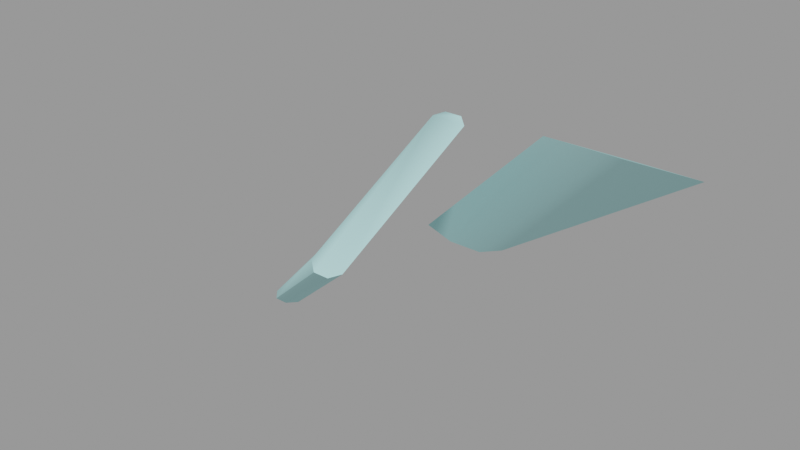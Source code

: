 # Source: lightshaft_2fortspawnext.blend  (saved by Blender 2.92.15; exported with 4.5.12 LTS)
import bpy
from mathutils import Matrix  # noqa: F401  (used for matrix-valued properties, if any)

bpy.ops.wm.read_factory_settings(use_empty=True)
scene = bpy.context.scene
scene.name = 'lightshaft_2fortspawnext.qc'

# ---- collections
col_lightshaft_2fortspawnext = bpy.data.collections.new('lightshaft_2fortspawnext'); scene.collection.children.link(col_lightshaft_2fortspawnext)

# ---- materials (node trees are filled in below, after node groups)
mat_lightshaft_2fortspawnext = bpy.data.materials.new('lightshaft_2fortspawnext')
mat_lightshaft_2fortspawnext.use_transparent_shadow = False
mat_lightshaft_2fortspawnext.diffuse_color = (0.4847, 0.8351, 0.851, 1.0)

# ---- material node trees

# ---- meshes
me_lightshaft_2fortspawnext_reference = bpy.data.meshes.new('lightshaft_2fortspawnext_reference')
me_lightshaft_2fortspawnext_reference.from_pydata([(38.48, 60.15, 338.5), (-281.4, 227.0, 59.83), (48.55, 9.622, 363.3), (-218.9, 227.0, 107.7), (38.48, 227.0, 259.6), (148.3, 11.76, 362.3), (-144.9, 227.0, 62.47), (148.3, 227.0, 259.6), (136.8, -5.394, 370.7), (-184.3, 227.0, 46.19), (-238.5, 227.0, 45.82), (82.43, -5.394, 370.7), (-32.58, -26.78, 365.5), (-429.3, 263.0, 0.1511), (-45.15, -16.08, 370.7), (-416.8, 248.9, 0.1484), (-345.5, 6.175, 0.1015), (-32.58, -232.0, 264.4), (-44.47, -241.8, 259.6), (-357.5, -6.819, 0.09899), (-377.3, -6.727, 0.09899), (-64.27, -241.8, 259.6), (-78.63, -25.23, 366.2), (-67.89, -16.08, 370.7), (-78.63, -230.0, 265.4), (-391.6, 9.115, 0.102), (-462.8, 251.1, 0.1488), (-452.1, 263.1, 0.1511)], [], [(0, 1, 2), (0, 3, 1), (0, 4, 3), (5, 6, 7), (8, 6, 5), (8, 9, 6), (8, 10, 9), (8, 11, 10), (2, 10, 11), (2, 1, 10), (4, 5, 7), (4, 8, 5), (4, 11, 8), (4, 2, 11), (4, 0, 2), (12, 13, 14), (12, 15, 13), (12, 16, 15), (12, 17, 16), (18, 16, 17), (18, 19, 16), (18, 20, 19), (18, 21, 20), (22, 14, 23), (22, 12, 14), (22, 17, 12), (22, 18, 17), (22, 21, 18), (22, 24, 21), (24, 20, 21), (24, 25, 20), (24, 26, 25), (24, 22, 26), (26, 22, 23), (26, 23, 27), (23, 13, 27), (23, 14, 13)])
me_lightshaft_2fortspawnext_reference.polygons.foreach_set('use_smooth', [True] * 37)
_k = set([(0, 1), (1, 2), (2, 11), (5, 7), (5, 8), (8, 11), (12, 13), (12, 14), (12, 17), (13, 14), (14, 23), (17, 18), (18, 21), (20, 21), (20, 24), (21, 24)])
me_lightshaft_2fortspawnext_reference.attributes.new('sharp_edge', 'BOOLEAN', 'EDGE').data.foreach_set('value', [ (min(e.vertices), max(e.vertices)) in _k for e in me_lightshaft_2fortspawnext_reference.edges])
_uv = me_lightshaft_2fortspawnext_reference.uv_layers.new(name='UVMap')
_uv.uv.foreach_set('vector', [0.6228, 0.7008, 0.9594, 0.1246, 0.5183, 0.7522, 0.6228, 0.7008, 0.9594, 0.2235, 0.9594, 0.1246, 0.6228, 0.7008, 0.9594, 0.5377, 0.9594, 0.2235, 0.5227, 0.75, 0.9594, 0.1301, 0.9594, 0.5377, 0.4873, 0.7675, 0.9594, 0.1301, 0.5227, 0.75, 0.4873, 0.7675, 0.9594, 0.09639, 0.9594, 0.1301, 0.4873, 0.7675, 0.9594, 0.09563, 0.9594, 0.09639, 0.4873, 0.7675, 0.4873, 0.7675, 0.9594, 0.09563, 0.5183, 0.7522, 0.9594, 0.09563, 0.4873, 0.7675, 0.5183, 0.7522, 0.9594, 0.1246, 0.9594, 0.09563, 0.2885, 0.5573, 0.3051, 0.5283, 0.3039, 0.5579, 0.2885, 0.5573, 0.3036, 0.5259, 0.3051, 0.5283, 0.2885, 0.5573, 0.296, 0.5256, 0.3036, 0.5259, 0.2885, 0.5573, 0.2911, 0.5274, 0.296, 0.5256, 0.2885, 0.5573, 0.2895, 0.5343, 0.2911, 0.5274, 0.443, 0.7566, 0.9982, 0.001203, 0.4652, 0.7675, 0.443, 0.7566, 0.9691, 0.001197, 0.9982, 0.001203, 0.443, 0.7566, 0.4672, 0.0011, 0.9691, 0.001197, 0.443, 0.7566, 0.0186, 0.5476, 0.4672, 0.0011, -0.001669, 0.5377, 0.4672, 0.0011, 0.0186, 0.5476, -0.001669, 0.5377, 0.4403, 0.001095, 0.4672, 0.0011, -0.001669, 0.5377, 0.4405, 0.001095, 0.4403, 0.001095, -0.001669, 0.5377, -0.001669, 0.5377, 0.4405, 0.001095, 0.2735, 0.5219, 0.2781, 0.5234, 0.275, 0.5232, 0.2735, 0.5219, 0.28, 0.5219, 0.2781, 0.5234, 0.2735, 0.5219, 0.2811, 0.4926, 0.28, 0.5219, 0.2735, 0.5219, 0.2795, 0.4911, 0.2811, 0.4926, 0.2735, 0.5219, 0.2767, 0.491, 0.2795, 0.4911, 0.2735, 0.5219, 0.2746, 0.4926, 0.2767, 0.491, 0.02283, 0.5497, 0.4405, 0.001095, -0.001669, 0.5377, 0.02283, 0.5497, 0.4733, 0.001101, 0.4405, 0.001095, 0.02283, 0.5497, 0.9737, 0.001198, 0.4733, 0.001101, 0.02283, 0.5497, 0.4462, 0.7581, 0.9737, 0.001198, 0.9737, 0.001198, 0.4462, 0.7581, 0.4652, 0.7675, 0.9737, 0.001198, 0.4652, 0.7675, 0.9984, 0.001203, 0.4652, 0.7675, 0.9982, 0.001203, 0.9984, 0.001203, 0.4652, 0.7675, 0.4652, 0.7675, 0.9982, 0.001203])
_uv.active_render = True
_uv = me_lightshaft_2fortspawnext_reference.uv_layers.new(name='lightmap')
_uv.uv.foreach_set('vector', [0.9133, 0.8814, 0.4591, 0.8814, 0.9133, 0.8255, 0.4581, 0.8215, 0.4581, 0.7069, 0.9123, 0.7069, 0.9133, 0.002002, 0.9133, 0.2343, 0.4591, 0.2343, 0.002002, 0.9402, 0.4561, 0.4726, 0.4561, 0.9402, 0.802, 0.7049, 0.8561, 0.2373, 0.8561, 0.7049, 0.9133, 0.2373, 0.8591, 0.7049, 0.9133, 0.7049, 0.6847, 0.2373, 0.4591, 0.7049, 0.6847, 0.7049, 0.8551, 0.2363, 0.801, 0.2363, 0.801, 0.7039, 0.4581, 0.8245, 0.9123, 0.8245, 0.4581, 0.8804, 0.8581, 0.7039, 0.9123, 0.2363, 0.8581, 0.2363, 0.4581, 0.2333, 0.9123, 0.001001, 0.4581, 0.001001, 0.9704, 0.002002, 0.9163, 0.4696, 0.9704, 0.4696, 0.9153, 0.4686, 0.9153, 0.001001, 0.9694, 0.001001, 0.4591, 0.9402, 0.9133, 0.9402, 0.9133, 0.8844, 0.799, 0.2373, 0.799, 0.7049, 0.6877, 0.7049, 0.4561, 0.9432, 0.002002, 0.9696, 0.4561, 0.9696, 0.4551, 0.9422, 0.001001, 0.9422, 0.001001, 0.9686, 0.4581, 0.7039, 0.4581, 0.2363, 0.6837, 0.2363, 0.4551, 0.4716, 0.001001, 0.4716, 0.001001, 0.9392, 0.4561, 0.999, 0.002002, 0.999, 0.4561, 0.9726, 0.4551, 0.9716, 0.001001, 0.998, 0.001001, 0.9716, 0.999, 0.002002, 0.9734, 0.4696, 0.999, 0.4696, 0.998, 0.001001, 0.9724, 0.001001, 0.9724, 0.4686, 0.9704, 0.9432, 0.9163, 0.9696, 0.9704, 0.9696, 0.9694, 0.9422, 0.9153, 0.9686, 0.9153, 0.9422, 0.798, 0.2363, 0.6867, 0.7039, 0.6867, 0.2363, 0.9419, 0.4726, 0.9163, 0.9402, 0.9419, 0.9402, 0.9123, 0.8834, 0.4581, 0.8834, 0.4581, 0.9392, 0.9153, 0.9392, 0.9153, 0.4716, 0.9409, 0.4716, 0.9133, 0.9696, 0.4591, 0.9696, 0.9133, 0.9432, 0.9123, 0.9422, 0.4581, 0.9686, 0.4581, 0.9422, 0.4561, 0.002002, 0.002002, 0.4696, 0.4561, 0.4696, 0.4551, 0.001001, 0.001001, 0.001001, 0.001001, 0.4686, 0.9704, 0.4726, 0.9704, 0.9402, 0.9449, 0.9402, 0.9694, 0.4716, 0.9439, 0.9392, 0.9439, 0.4716, 0.4591, 0.999, 0.9133, 0.999, 0.9133, 0.9726, 0.4581, 0.9716, 0.4581, 0.998, 0.9123, 0.9716])
me_lightshaft_2fortspawnext_reference.materials.append(mat_lightshaft_2fortspawnext)
me_lightshaft_2fortspawnext_reference.use_remesh_fix_poles = True
me_lightshaft_2fortspawnext_reference.use_remesh_preserve_attributes = False
me_lightshaft_2fortspawnext_reference.use_mirror_vertex_groups = False
me_lightshaft_2fortspawnext_reference.update()
me_lightshaft_2fortspawnext_reference.normals_split_custom_set([tuple(v) for v in zip(*[iter([-0.3601, 0.3592, 0.861, -0.5678, 0.2308, 0.7902, -0.2996, 0.3475, 0.8885, -0.3601, 0.3592, 0.861, -0.5213, 0.3051, 0.797, -0.5678, 0.2308, 0.7902, -0.3601, 0.3592, 0.861, -0.2441, 0.4163, 0.8758, -0.5213, 0.3051, 0.797, 0.4218, -0.4885, -0.7639, 0.4218, -0.4885, -0.7639, 0.5188, -0.3681, -0.7716, 0.1618, -0.72, -0.6749, 0.4218, -0.4885, -0.7639, 0.4218, -0.4885, -0.7639, 0.1618, -0.72, -0.6749, 0.1618, -0.72, -0.6749, 0.4218, -0.4885, -0.7639, 0.1618, -0.72, -0.6749, -0.1045, -0.8568, -0.505, 0.1618, -0.72, -0.6749, 0.1618, -0.72, -0.6749, -0.1045, -0.8568, -0.505, -0.1045, -0.8568, -0.505, -0.2089, -0.8846, -0.4169, -0.1045, -0.8568, -0.505, -0.1045, -0.8568, -0.505, -0.2089, -0.8846, -0.4169, -0.2089, -0.8846, -0.4169, -0.1045, -0.8568, -0.505, -0.2441, 0.4163, 0.8758, -0.002877, 0.4311, 0.9023, -0.00287, 0.431, 0.9023, -0.2441, 0.4163, 0.8758, -0.002884, 0.4311, 0.9023, -0.002877, 0.4311, 0.9023, -0.2441, 0.4163, 0.8758, -0.002832, 0.431, 0.9023, -0.002884, 0.4311, 0.9023, -0.2441, 0.4163, 0.8758, -0.2996, 0.3475, 0.8885, -0.002832, 0.431, 0.9023, -0.2441, 0.4163, 0.8758, -0.3601, 0.3592, 0.861, -0.2996, 0.3475, 0.8885, 0.7511, 0.516, -0.4118, 0.6758, 0.7187, -0.1638, 0.6757, 0.7187, -0.1638, 0.7511, 0.516, -0.4118, 0.7512, 0.516, -0.4118, 0.6757, 0.7187, -0.1638, 0.7511, 0.516, -0.4118, 0.6409, -0.02655, -0.7671, 0.7512, 0.516, -0.4118, 0.7511, 0.516, -0.4118, 0.6409, -0.02655, -0.7671, 0.6409, -0.02655, -0.7671, 0.2443, -0.5556, -0.7948, 0.6409, -0.02655, -0.7671, 0.6409, -0.02655, -0.7671, 0.2443, -0.5556, -0.7948, 0.2442, -0.5556, -0.7948, 0.6409, -0.02655, -0.7671, 0.2443, -0.5556, -0.7948, -0.001899, -0.7423, -0.6701, 0.2442, -0.5556, -0.7948, 0.2443, -0.5556, -0.7948, -0.001599, -0.7421, -0.6703, -0.001899, -0.7423, -0.6701, -0.4738, -0.1331, 0.8705, -2.71e-08, -0.4416, 0.8972, -0.206, 0.2885, 0.9351, -0.4738, -0.1331, 0.8705, 0.0, -0.4416, 0.8972, -2.71e-08, -0.4416, 0.8972, -0.4738, -0.1331, 0.8705, 2.894e-06, -0.4416, 0.8972, 0.0, -0.4416, 0.8972, -0.4738, -0.1331, 0.8705, 1.277e-06, -0.4416, 0.8972, 2.894e-06, -0.4416, 0.8972, -0.4738, -0.1331, 0.8705, -1.575e-06, -0.4416, 0.8972, 1.277e-06, -0.4416, 0.8972, -0.4738, -0.1331, 0.8705, -0.5445, -0.547, 0.6359, -1.575e-06, -0.4416, 0.8972, -0.5444, -0.5469, 0.636, -0.6722, -0.7258, 0.1459, -0.6722, -0.7258, 0.1459, -0.5445, -0.547, 0.6359, -0.7522, -0.5215, 0.4028, -0.6722, -0.7258, 0.1459, -0.5445, -0.547, 0.6359, -0.665, 0.04779, 0.7453, -0.7522, -0.5215, 0.4028, -0.5445, -0.547, 0.6359, -0.4738, -0.1331, 0.8705, -0.665, 0.04779, 0.7453, -0.665, 0.04779, 0.7453, -0.4738, -0.1331, 0.8705, -0.206, 0.2885, 0.9351, -0.665, 0.04779, 0.7453, -0.206, 0.2885, 0.9351, -0.2692, 0.6131, 0.7427, -0.206, 0.2885, 0.9351, 0.001851, 0.7997, 0.6004, -0.2692, 0.6131, 0.7427, -0.206, 0.2885, 0.9351, 0.001853, 0.7997, 0.6004, 0.001851, 0.7997, 0.6004])] * 3)])
arm_lightshaft_2fortspawnext_qc_skeleton = bpy.data.armatures.new('lightshaft_2fortspawnext.qc_skeleton')  # bones are not reproduced

# ---- objects
ob_lightshaft_2fortspawnext_qc_skeleton = bpy.data.objects.new('lightshaft_2fortspawnext.qc_skeleton', arm_lightshaft_2fortspawnext_qc_skeleton)
ob_lightshaft_2fortspawnext_reference = bpy.data.objects.new('lightshaft_2fortspawnext_reference', me_lightshaft_2fortspawnext_reference)

# ---- transforms, parenting, visibility, modifiers, constraints
ob_lightshaft_2fortspawnext_qc_skeleton.location = (0.0, 0.0, 0.0)
ob_lightshaft_2fortspawnext_qc_skeleton.show_in_front = True
ob_lightshaft_2fortspawnext_qc_skeleton.lineart.crease_threshold = 0.0
ob_lightshaft_2fortspawnext_reference.parent = ob_lightshaft_2fortspawnext_qc_skeleton
ob_lightshaft_2fortspawnext_reference.location = (0.0, 0.0, 0.0)
ob_lightshaft_2fortspawnext_reference.lineart.crease_threshold = 0.0
_vg = ob_lightshaft_2fortspawnext_reference.vertex_groups.new(name='static_prop')
_vg.add([0, 1, 2, 3, 4, 5, 6, 7, 8, 9, 10, 11, 12, 13, 14, 15, 16, 17, 18, 19, 20, 21, 22, 23, 24, 25, 26, 27], 1.0, 'REPLACE')
_m = ob_lightshaft_2fortspawnext_reference.modifiers.new('Armature', 'ARMATURE')
_m.object = ob_lightshaft_2fortspawnext_qc_skeleton

# ---- collection membership
scene.collection.objects.link(ob_lightshaft_2fortspawnext_qc_skeleton)
scene.collection.objects.link(ob_lightshaft_2fortspawnext_reference)
col_lightshaft_2fortspawnext.objects.link(ob_lightshaft_2fortspawnext_qc_skeleton)
col_lightshaft_2fortspawnext.objects.link(ob_lightshaft_2fortspawnext_reference)

# ---- scene / render settings (as saved in the file)
scene.frame_start = 1; scene.frame_end = 250; scene.frame_set(0)
scene.render.engine = 'BLENDER_EEVEE_NEXT'
scene.cycles.use_denoising = False
scene.cycles.samples = 128
scene.cycles.sampling_pattern = 'TABULATED_SOBOL'
scene.cycles.use_adaptive_sampling = False
scene.cycles.use_light_tree = False
scene.view_settings.view_transform = 'Filmic'
bpy.context.view_layer.update()

# ---- added for rendering (the .blend has no active camera and no usable light): camera, sun + grey world if the file has none
cam_auto = bpy.data.cameras.new('AutoCamera')
cam_auto.lens = 50.0
cam_auto.sensor_width = 36.0
cam_auto.clip_end = 14209.5
ob_auto_camera = bpy.data.objects.new('AutoCamera', cam_auto)
scene.collection.objects.link(ob_auto_camera)
ob_auto_camera.location = (652.393, -960.987, 833.142)
ob_auto_camera.rotation_euler = (1.09748, -7.21219e-08, 0.694738)
scene.camera = ob_auto_camera
light_auto_sun = bpy.data.lights.new('AutoSun', 'SUN')
light_auto_sun.energy = 3.0
light_auto_sun.angle = 0.0523599
ob_auto_sun = bpy.data.objects.new('AutoSun', light_auto_sun)
scene.collection.objects.link(ob_auto_sun)
ob_auto_sun.rotation_euler = (0.872665, 0.174533, 0.523599)
if scene.world is None:
    world_auto = bpy.data.worlds.new('AutoWorld')
    world_auto.color = (0.3, 0.3, 0.3)
    scene.world = world_auto
bpy.context.view_layer.update()
